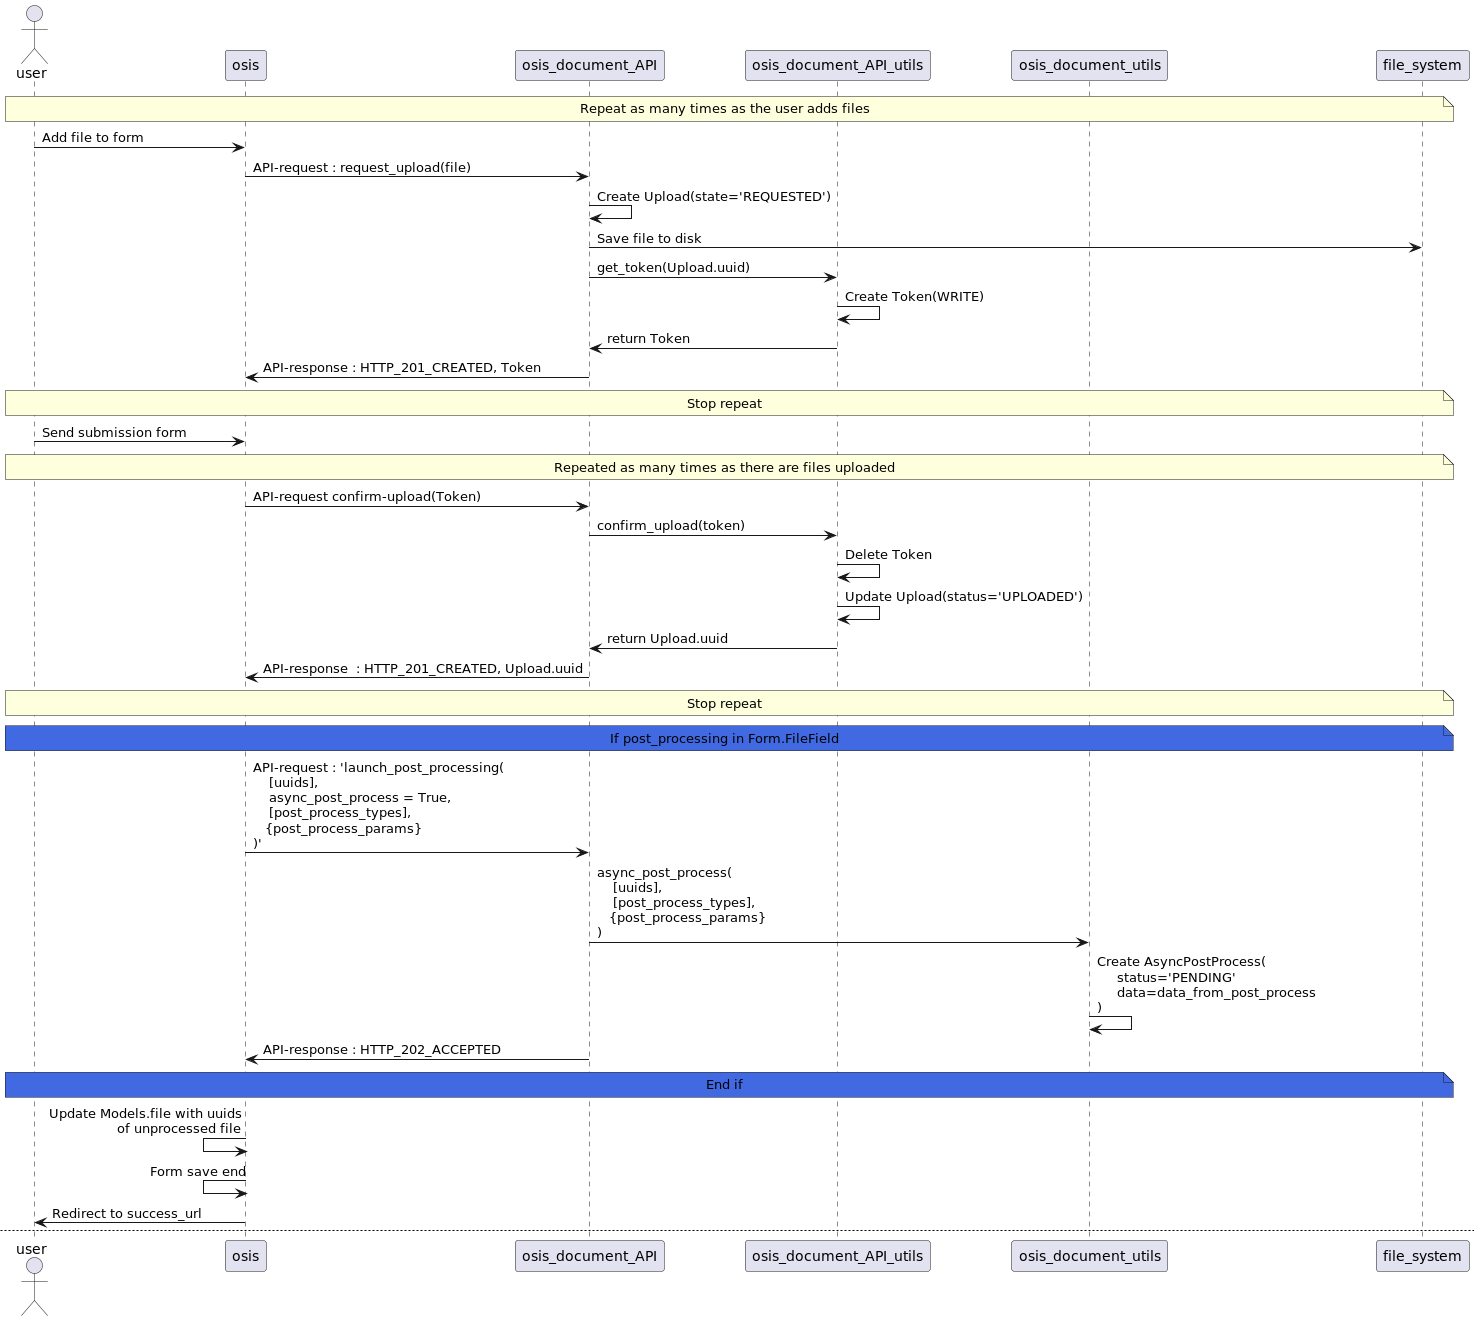

The diagram above was rendered by PlantUML. Its source (embedded in the PNG):
@startuml
'https://plantuml.com/sequence-diagram
actor user as user
participant osis as osis
participant osis_document_API
participant osis_document_API_utils
participant osis_document_utils
participant file_system
'autonumber'
note across : Repeat as many times as the user adds files
user -> osis : Add file to form
'Request Upload'
osis -> osis_document_API : API-request : request_upload(file)
osis_document_API -> osis_document_API : Create Upload(state='REQUESTED')
osis_document_API -> file_system : Save file to disk
osis_document_API -> osis_document_API_utils : get_token(Upload.uuid)
osis_document_API_utils -> osis_document_API_utils : Create Token(WRITE)
osis_document_API_utils -> osis_document_API : return Token
osis_document_API -> osis : API-response : HTTP_201_CREATED, Token
note across : Stop repeat
'Confirm Upload'
user -> osis : Send submission form
note across : Repeated as many times as there are files uploaded
osis -> osis_document_API : API-request confirm-upload(Token)
osis_document_API -> osis_document_API_utils : confirm_upload(token)
osis_document_API_utils -> osis_document_API_utils : Delete Token
'osis_document_utils -> osis_document_utils : generate new_filename if necessary'
'osis_document_utils -> osis_document_utils : Change storage_location of Upload.file if necessary'
osis_document_API_utils -> osis_document_API_utils : Update Upload(status='UPLOADED')
osis_document_API_utils -> osis_document_API : return Upload.uuid
osis_document_API -> osis : API-response  : HTTP_201_CREATED, Upload.uuid
note across : Stop repeat
note across #RoyalBlue
If post_processing in Form.FileField
end note
osis -> osis_document_API : API-request : 'launch_post_processing(\n    [uuids],\n    async_post_process = True,\n    [post_process_types],\n   {post_process_params}  \n)'
osis_document_API -> osis_document_utils  : async_post_process(\n    [uuids],\n    [post_process_types],\n   {post_process_params}  \n)
osis_document_utils -> osis_document_utils  : Create AsyncPostProcess(\n     status='PENDING'\n     data=data_from_post_process\n)
osis_document_API -> osis : API-response : HTTP_202_ACCEPTED
note across #RoyalBlue
End if
end note
osis <- osis : Update Models.file with uuids \n                 of unprocessed file
osis <- osis : Form save end
osis -> user : Redirect to success_url
newpage
note over osis_document_utils
Celery Task who listen table AsyncPostProcess
end note
note across : Repeat as many times as there are AsyncPostProcess object
osis_document_utils -> osis_document_utils : Make post_process_actions
osis_document_utils -> osis_document_utils : Create PostProcessing object
osis_document_utils -> file_system : Save the file resulting from the post processing
osis_document_utils -> osis_document_utils : update AsyncPostProcess(status='Done')
note across : Stop repeat



@enduml